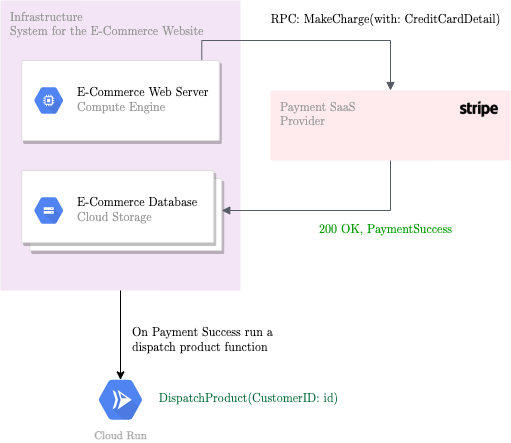

The diagram above was exported from draw.io. Its source (the exported page's mxGraphModel, read from the mxfile embedded in the PNG):
<mxGraphModel dx="1426" dy="698" grid="1" gridSize="10" guides="1" tooltips="1" connect="1" arrows="1" fold="1" page="1" pageScale="1" pageWidth="850" pageHeight="1100" math="0" shadow="0">
  <root>
    <mxCell id="0" />
    <mxCell id="1" parent="0" />
    <mxCell id="2" value="Payment SaaS&lt;br&gt;Provider" style="sketch=0;points=[[0,0,0],[0.25,0,0],[0.5,0,0],[0.75,0,0],[1,0,0],[1,0.25,0],[1,0.5,0],[1,0.75,0],[1,1,0],[0.75,1,0],[0.5,1,0],[0.25,1,0],[0,1,0],[0,0.75,0],[0,0.5,0],[0,0.25,0]];rounded=1;absoluteArcSize=1;arcSize=2;html=1;strokeColor=none;gradientColor=none;shadow=0;dashed=0;fontSize=12;fontColor=#9E9E9E;align=left;verticalAlign=top;spacing=10;spacingTop=-4;fillColor=#FFEBEE;fontFamily=Latex;fontSource=https%3A%2F%2Fcdn.theroyakash.com%2Ffonts%2Fcmunrm.woff;" vertex="1" parent="1">
      <mxGeometry x="330" y="180" width="240" height="70" as="geometry" />
    </mxCell>
    <mxCell id="3" style="edgeStyle=orthogonalEdgeStyle;rounded=0;orthogonalLoop=1;jettySize=auto;html=1;entryX=0.5;entryY=0.16;entryDx=0;entryDy=0;entryPerimeter=0;fontFamily=Latex;fontSource=https%3A%2F%2Fcdn.theroyakash.com%2Ffonts%2Fcmunrm.woff;fontSize=12;fontColor=#009900;" edge="1" source="4" target="14" parent="1">
      <mxGeometry relative="1" as="geometry" />
    </mxCell>
    <mxCell id="4" value="&lt;font color=&quot;#999999&quot;&gt;Infrastructure&lt;br&gt;System for the&amp;nbsp;E-Commerce Website&lt;/font&gt;" style="sketch=0;points=[[0,0,0],[0.25,0,0],[0.5,0,0],[0.75,0,0],[1,0,0],[1,0.25,0],[1,0.5,0],[1,0.75,0],[1,1,0],[0.75,1,0],[0.5,1,0],[0.25,1,0],[0,1,0],[0,0.75,0],[0,0.5,0],[0,0.25,0]];rounded=1;absoluteArcSize=1;arcSize=2;html=1;strokeColor=none;gradientColor=none;shadow=0;dashed=0;fontSize=12;fontColor=#9E9E9E;align=left;verticalAlign=top;spacing=10;spacingTop=-4;fillColor=#F3E5F5;fontFamily=Latex;fontSource=https%3A%2F%2Fcdn.theroyakash.com%2Ffonts%2Fcmunrm.woff;" vertex="1" parent="1">
      <mxGeometry x="60" y="90" width="240" height="290" as="geometry" />
    </mxCell>
    <mxCell id="5" value="" style="edgeStyle=orthogonalEdgeStyle;html=1;endArrow=block;elbow=vertical;startArrow=none;endFill=1;strokeColor=#545B64;rounded=0;entryX=0.5;entryY=0;entryDx=0;entryDy=0;entryPerimeter=0;" edge="1" target="2" parent="1">
      <mxGeometry width="100" relative="1" as="geometry">
        <mxPoint x="261.25" y="200" as="sourcePoint" />
        <mxPoint x="581.25" y="190" as="targetPoint" />
        <Array as="points">
          <mxPoint x="261" y="130" />
          <mxPoint x="450" y="130" />
        </Array>
      </mxGeometry>
    </mxCell>
    <mxCell id="6" value="" style="strokeColor=#dddddd;shadow=1;strokeWidth=1;rounded=1;absoluteArcSize=1;arcSize=2;fontFamily=Latex;fontSource=https%3A%2F%2Fcdn.theroyakash.com%2Ffonts%2Fcmunrm.woff;fontSize=12;" vertex="1" parent="1">
      <mxGeometry x="81.25" y="150" width="197.5" height="80" as="geometry" />
    </mxCell>
    <mxCell id="7" value="&lt;font color=&quot;#000000&quot;&gt;E-Commerce Web Server&lt;/font&gt;&lt;br&gt;Compute Engine" style="sketch=0;dashed=0;connectable=0;html=1;fillColor=#5184F3;strokeColor=none;shape=mxgraph.gcp2.hexIcon;prIcon=compute_engine;part=1;labelPosition=right;verticalLabelPosition=middle;align=left;verticalAlign=middle;spacingLeft=5;fontColor=#999999;fontSize=12;fontFamily=Latex;fontSource=https%3A%2F%2Fcdn.theroyakash.com%2Ffonts%2Fcmunrm.woff;" vertex="1" parent="6">
      <mxGeometry y="0.5" width="44" height="39" relative="1" as="geometry">
        <mxPoint x="5" y="-19.5" as="offset" />
      </mxGeometry>
    </mxCell>
    <mxCell id="8" value="" style="shape=mxgraph.gcp2.doubleRect;strokeColor=#dddddd;shadow=1;strokeWidth=1;fontFamily=Latex;fontSource=https%3A%2F%2Fcdn.theroyakash.com%2Ffonts%2Fcmunrm.woff;fontSize=12;fontColor=#999999;" vertex="1" parent="1">
      <mxGeometry x="81.25" y="260" width="200" height="80" as="geometry" />
    </mxCell>
    <mxCell id="9" value="&lt;font color=&quot;#000000&quot;&gt;E&lt;/font&gt;&lt;span style=&quot;color: rgb(0 , 0 , 0)&quot;&gt;-Commerce Database&lt;/span&gt;&lt;br&gt;Cloud Storage" style="sketch=0;dashed=0;connectable=0;html=1;fillColor=#5184F3;strokeColor=none;shape=mxgraph.gcp2.hexIcon;prIcon=cloud_storage;part=1;labelPosition=right;verticalLabelPosition=middle;align=left;verticalAlign=middle;spacingLeft=5;fontColor=#999999;fontSize=12;fontFamily=Latex;fontSource=https%3A%2F%2Fcdn.theroyakash.com%2Ffonts%2Fcmunrm.woff;" vertex="1" parent="8">
      <mxGeometry y="0.5" width="44" height="39" relative="1" as="geometry">
        <mxPoint x="5" y="-19.5" as="offset" />
      </mxGeometry>
    </mxCell>
    <mxCell id="10" value="" style="shape=image;html=1;verticalAlign=top;verticalLabelPosition=bottom;labelBackgroundColor=#ffffff;imageAspect=0;aspect=fixed;image=https://cdn0.iconfinder.com/data/icons/font-awesome-brands-vol-2/640/stripe-128.png;fontFamily=Latex;fontSource=https%3A%2F%2Fcdn.theroyakash.com%2Ffonts%2Fcmunrm.woff;fontSize=12;fontColor=#999999;" vertex="1" parent="1">
      <mxGeometry x="520" y="180" width="38" height="38" as="geometry" />
    </mxCell>
    <mxCell id="11" value="" style="edgeStyle=orthogonalEdgeStyle;html=1;endArrow=block;elbow=vertical;startArrow=none;endFill=1;strokeColor=#545B64;rounded=0;exitX=0.5;exitY=1;exitDx=0;exitDy=0;exitPerimeter=0;entryX=1;entryY=0.5;entryDx=0;entryDy=0;" edge="1" source="2" target="8" parent="1">
      <mxGeometry width="100" relative="1" as="geometry">
        <mxPoint x="381.22" y="380" as="sourcePoint" />
        <mxPoint x="391.25" y="300" as="targetPoint" />
        <Array as="points">
          <mxPoint x="450" y="300" />
        </Array>
      </mxGeometry>
    </mxCell>
    <mxCell id="12" value="&lt;font color=&quot;#000000&quot;&gt;RPC: MakeCharge(with: CreditCardDetail)&lt;/font&gt;" style="text;html=1;resizable=0;autosize=1;align=center;verticalAlign=middle;points=[];fillColor=none;strokeColor=none;rounded=0;fontFamily=Latex;fontSource=https%3A%2F%2Fcdn.theroyakash.com%2Ffonts%2Fcmunrm.woff;fontSize=12;fontColor=#999999;" vertex="1" parent="1">
      <mxGeometry x="320" y="100" width="250" height="20" as="geometry" />
    </mxCell>
    <mxCell id="13" value="&lt;font color=&quot;#009900&quot;&gt;200 OK, PaymentSuccess&lt;br&gt;&lt;/font&gt;" style="text;html=1;align=center;verticalAlign=middle;resizable=0;points=[];autosize=1;strokeColor=none;fillColor=none;fontSize=12;fontFamily=Latex;fontColor=#000000;" vertex="1" parent="1">
      <mxGeometry x="370" y="310" width="150" height="20" as="geometry" />
    </mxCell>
    <mxCell id="14" value="Cloud Run" style="sketch=0;html=1;fillColor=#5184F3;strokeColor=none;verticalAlign=top;labelPosition=center;verticalLabelPosition=bottom;align=center;spacingTop=-6;fontSize=11;fontStyle=1;fontColor=#999999;shape=mxgraph.gcp2.hexIcon;prIcon=cloud_run;fontFamily=Latex;fontSource=https%3A%2F%2Fcdn.theroyakash.com%2Ffonts%2Fcmunrm.woff;" vertex="1" parent="1">
      <mxGeometry x="147" y="460" width="66" height="58.5" as="geometry" />
    </mxCell>
    <mxCell id="15" value="&lt;font color=&quot;#006633&quot;&gt;DispatchProduct(CustomerID: id)&lt;/font&gt;" style="text;html=1;align=center;verticalAlign=middle;resizable=0;points=[];autosize=1;strokeColor=none;fillColor=none;fontSize=12;fontFamily=Latex;fontColor=#009900;" vertex="1" parent="1">
      <mxGeometry x="213" y="479.25" width="190" height="20" as="geometry" />
    </mxCell>
    <mxCell id="16" value="On Payment Success run a &lt;br&gt;&lt;div&gt;dispatch product function&lt;/div&gt;" style="text;html=1;align=left;verticalAlign=middle;resizable=0;points=[];autosize=1;strokeColor=none;fillColor=none;fontSize=12;fontFamily=Latex;fontColor=#000000;" vertex="1" parent="1">
      <mxGeometry x="190" y="415" width="160" height="30" as="geometry" />
    </mxCell>
  </root>
</mxGraphModel>